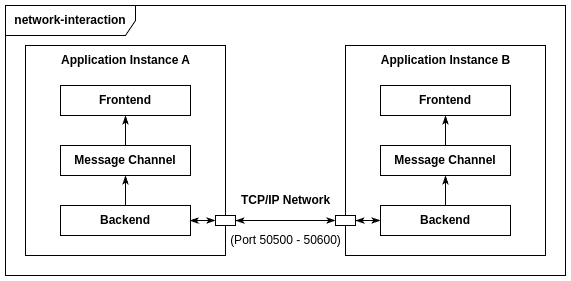

The diagram above was exported from draw.io. Its source (the exported page's mxGraphModel, read from the mxfile embedded in the PNG):
<mxGraphModel dx="1126" dy="448" grid="1" gridSize="10" guides="1" tooltips="1" connect="1" arrows="1" fold="1" page="1" pageScale="1" pageWidth="827" pageHeight="1169" math="0" shadow="0">
  <root>
    <mxCell id="0" />
    <mxCell id="1" parent="0" />
    <mxCell id="tjLasiEghGeWOdzGMFky-1" value="&lt;b&gt;network-interaction&lt;/b&gt;" style="shape=umlFrame;whiteSpace=wrap;html=1;pointerEvents=0;width=130;height=30;" parent="1" vertex="1">
      <mxGeometry x="100" y="180" width="560" height="270" as="geometry" />
    </mxCell>
    <mxCell id="tjLasiEghGeWOdzGMFky-2" value="" style="html=1;whiteSpace=wrap;fillColor=none;" parent="1" vertex="1">
      <mxGeometry x="120" y="220" width="200" height="210" as="geometry" />
    </mxCell>
    <mxCell id="tjLasiEghGeWOdzGMFky-3" value="&lt;b&gt;Frontend&lt;/b&gt;" style="html=1;whiteSpace=wrap;fillColor=none;" parent="1" vertex="1">
      <mxGeometry x="155" y="260" width="130" height="30" as="geometry" />
    </mxCell>
    <mxCell id="tjLasiEghGeWOdzGMFky-6" style="edgeStyle=orthogonalEdgeStyle;rounded=0;orthogonalLoop=1;jettySize=auto;html=1;exitX=0.5;exitY=0;exitDx=0;exitDy=0;entryX=0.5;entryY=1;entryDx=0;entryDy=0;startArrow=none;startFill=0;endArrow=classicThin;endFill=1;" parent="1" source="tjLasiEghGeWOdzGMFky-4" target="tjLasiEghGeWOdzGMFky-5" edge="1">
      <mxGeometry relative="1" as="geometry" />
    </mxCell>
    <mxCell id="tjLasiEghGeWOdzGMFky-4" value="&lt;b&gt;Backend&lt;/b&gt;" style="html=1;whiteSpace=wrap;fillColor=none;" parent="1" vertex="1">
      <mxGeometry x="155" y="380" width="130" height="30" as="geometry" />
    </mxCell>
    <mxCell id="tjLasiEghGeWOdzGMFky-7" style="edgeStyle=orthogonalEdgeStyle;rounded=0;orthogonalLoop=1;jettySize=auto;html=1;exitX=0.5;exitY=0;exitDx=0;exitDy=0;entryX=0.5;entryY=1;entryDx=0;entryDy=0;startArrow=none;startFill=0;endArrow=classicThin;endFill=1;" parent="1" source="tjLasiEghGeWOdzGMFky-5" target="tjLasiEghGeWOdzGMFky-3" edge="1">
      <mxGeometry relative="1" as="geometry" />
    </mxCell>
    <mxCell id="tjLasiEghGeWOdzGMFky-5" value="&lt;b&gt;Message Channel&lt;/b&gt;" style="html=1;whiteSpace=wrap;fillColor=none;" parent="1" vertex="1">
      <mxGeometry x="155" y="320" width="130" height="30" as="geometry" />
    </mxCell>
    <mxCell id="tjLasiEghGeWOdzGMFky-9" value="" style="html=1;whiteSpace=wrap;" parent="1" vertex="1">
      <mxGeometry x="310" y="390" width="20" height="10" as="geometry" />
    </mxCell>
    <mxCell id="tjLasiEghGeWOdzGMFky-13" value="" style="html=1;whiteSpace=wrap;fillColor=none;" parent="1" vertex="1">
      <mxGeometry x="440" y="220" width="200" height="210" as="geometry" />
    </mxCell>
    <mxCell id="tjLasiEghGeWOdzGMFky-14" value="&lt;b&gt;Frontend&lt;/b&gt;" style="html=1;whiteSpace=wrap;fillColor=none;" parent="1" vertex="1">
      <mxGeometry x="475" y="260" width="130" height="30" as="geometry" />
    </mxCell>
    <mxCell id="tjLasiEghGeWOdzGMFky-15" style="edgeStyle=orthogonalEdgeStyle;rounded=0;orthogonalLoop=1;jettySize=auto;html=1;exitX=0.5;exitY=0;exitDx=0;exitDy=0;entryX=0.5;entryY=1;entryDx=0;entryDy=0;startArrow=none;startFill=0;endArrow=classicThin;endFill=1;" parent="1" source="tjLasiEghGeWOdzGMFky-16" target="tjLasiEghGeWOdzGMFky-18" edge="1">
      <mxGeometry relative="1" as="geometry" />
    </mxCell>
    <mxCell id="tjLasiEghGeWOdzGMFky-16" value="&lt;b&gt;Backend&lt;/b&gt;" style="html=1;whiteSpace=wrap;fillColor=none;" parent="1" vertex="1">
      <mxGeometry x="475" y="380" width="130" height="30" as="geometry" />
    </mxCell>
    <mxCell id="tjLasiEghGeWOdzGMFky-17" style="edgeStyle=orthogonalEdgeStyle;rounded=0;orthogonalLoop=1;jettySize=auto;html=1;exitX=0.5;exitY=0;exitDx=0;exitDy=0;entryX=0.5;entryY=1;entryDx=0;entryDy=0;startArrow=none;startFill=0;endArrow=classicThin;endFill=1;" parent="1" source="tjLasiEghGeWOdzGMFky-18" target="tjLasiEghGeWOdzGMFky-14" edge="1">
      <mxGeometry relative="1" as="geometry" />
    </mxCell>
    <mxCell id="tjLasiEghGeWOdzGMFky-18" value="&lt;b&gt;Message Channel&lt;/b&gt;" style="html=1;whiteSpace=wrap;fillColor=none;" parent="1" vertex="1">
      <mxGeometry x="475" y="320" width="130" height="30" as="geometry" />
    </mxCell>
    <mxCell id="tjLasiEghGeWOdzGMFky-21" style="edgeStyle=orthogonalEdgeStyle;rounded=0;orthogonalLoop=1;jettySize=auto;html=1;exitX=1;exitY=0.5;exitDx=0;exitDy=0;entryX=0;entryY=0.5;entryDx=0;entryDy=0;startArrow=classicThin;startFill=1;endArrow=classicThin;endFill=1;" parent="1" source="tjLasiEghGeWOdzGMFky-20" target="tjLasiEghGeWOdzGMFky-16" edge="1">
      <mxGeometry relative="1" as="geometry" />
    </mxCell>
    <mxCell id="tjLasiEghGeWOdzGMFky-20" value="" style="html=1;whiteSpace=wrap;" parent="1" vertex="1">
      <mxGeometry x="430" y="390" width="20" height="10" as="geometry" />
    </mxCell>
    <mxCell id="tjLasiEghGeWOdzGMFky-23" style="edgeStyle=orthogonalEdgeStyle;rounded=0;orthogonalLoop=1;jettySize=auto;html=1;exitX=0;exitY=0.5;exitDx=0;exitDy=0;entryX=0.994;entryY=0.502;entryDx=0;entryDy=0;entryPerimeter=0;startArrow=classicThin;startFill=1;endArrow=classicThin;endFill=1;" parent="1" source="tjLasiEghGeWOdzGMFky-9" target="tjLasiEghGeWOdzGMFky-4" edge="1">
      <mxGeometry relative="1" as="geometry" />
    </mxCell>
    <mxCell id="tjLasiEghGeWOdzGMFky-24" style="edgeStyle=orthogonalEdgeStyle;rounded=0;orthogonalLoop=1;jettySize=auto;html=1;exitX=1;exitY=0.5;exitDx=0;exitDy=0;entryX=0;entryY=0.5;entryDx=0;entryDy=0;startArrow=classicThin;startFill=1;endArrow=classicThin;endFill=1;" parent="1" source="tjLasiEghGeWOdzGMFky-9" target="tjLasiEghGeWOdzGMFky-20" edge="1">
      <mxGeometry relative="1" as="geometry" />
    </mxCell>
    <mxCell id="tjLasiEghGeWOdzGMFky-25" value="&lt;b&gt;TCP/IP Network&lt;/b&gt;" style="text;html=1;align=center;verticalAlign=middle;resizable=0;points=[];autosize=1;strokeColor=none;fillColor=none;" parent="1" vertex="1">
      <mxGeometry x="325" y="360" width="110" height="30" as="geometry" />
    </mxCell>
    <mxCell id="tjLasiEghGeWOdzGMFky-26" value="(Port&amp;nbsp;&lt;span style=&quot;background-color: transparent; color: light-dark(rgb(0, 0, 0), rgb(255, 255, 255));&quot;&gt;50500 - 50600)&lt;/span&gt;" style="text;html=1;align=center;verticalAlign=middle;resizable=0;points=[];autosize=1;strokeColor=none;fillColor=none;" parent="1" vertex="1">
      <mxGeometry x="315" y="400" width="130" height="30" as="geometry" />
    </mxCell>
    <mxCell id="tjLasiEghGeWOdzGMFky-27" value="Application Instance A" style="text;html=1;align=center;verticalAlign=middle;resizable=0;points=[];autosize=1;strokeColor=none;fillColor=none;fontStyle=1" parent="1" vertex="1">
      <mxGeometry x="150" y="220" width="140" height="30" as="geometry" />
    </mxCell>
    <mxCell id="tjLasiEghGeWOdzGMFky-28" value="Application Instance B" style="text;html=1;align=center;verticalAlign=middle;resizable=0;points=[];autosize=1;strokeColor=none;fillColor=none;fontStyle=1" parent="1" vertex="1">
      <mxGeometry x="470" y="220" width="140" height="30" as="geometry" />
    </mxCell>
  </root>
</mxGraphModel>